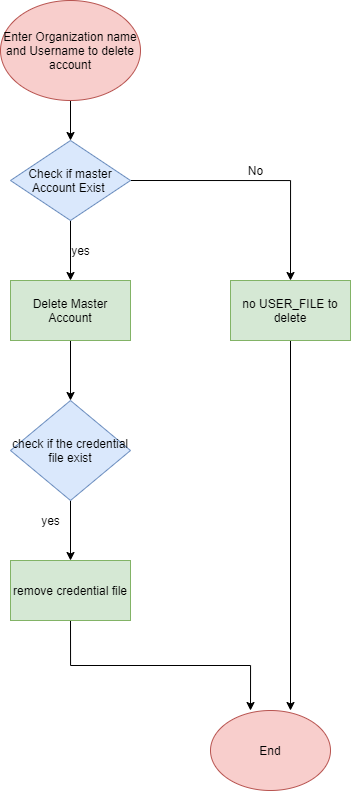

The diagram above was exported from draw.io. Its source (the exported page's mxGraphModel, read from the mxfile embedded in the PNG):
<mxGraphModel dx="1221" dy="681" grid="1" gridSize="10" guides="1" tooltips="1" connect="1" arrows="1" fold="1" page="1" pageScale="1" pageWidth="850" pageHeight="1100" math="0" shadow="0">
  <root>
    <mxCell id="0" />
    <mxCell id="1" parent="0" />
    <mxCell id="hTUKpjZFPAYQ-6N2WF2c-3" style="edgeStyle=orthogonalEdgeStyle;rounded=0;orthogonalLoop=1;jettySize=auto;html=1;exitX=0.5;exitY=1;exitDx=0;exitDy=0;" edge="1" parent="1" source="hTUKpjZFPAYQ-6N2WF2c-2" target="hTUKpjZFPAYQ-6N2WF2c-4">
      <mxGeometry relative="1" as="geometry">
        <mxPoint x="420" y="200" as="targetPoint" />
      </mxGeometry>
    </mxCell>
    <mxCell id="hTUKpjZFPAYQ-6N2WF2c-2" value="Enter Organization name and Username to delete account" style="ellipse;whiteSpace=wrap;html=1;fillColor=#f8cecc;strokeColor=#b85450;" vertex="1" parent="1">
      <mxGeometry x="350" y="40" width="140" height="100" as="geometry" />
    </mxCell>
    <mxCell id="hTUKpjZFPAYQ-6N2WF2c-5" style="edgeStyle=orthogonalEdgeStyle;rounded=0;orthogonalLoop=1;jettySize=auto;html=1;exitX=0.5;exitY=1;exitDx=0;exitDy=0;" edge="1" parent="1" source="hTUKpjZFPAYQ-6N2WF2c-4">
      <mxGeometry relative="1" as="geometry">
        <mxPoint x="420" y="320" as="targetPoint" />
      </mxGeometry>
    </mxCell>
    <mxCell id="hTUKpjZFPAYQ-6N2WF2c-8" style="edgeStyle=orthogonalEdgeStyle;rounded=0;orthogonalLoop=1;jettySize=auto;html=1;exitX=1;exitY=0.5;exitDx=0;exitDy=0;" edge="1" parent="1" source="hTUKpjZFPAYQ-6N2WF2c-4">
      <mxGeometry relative="1" as="geometry">
        <mxPoint x="640" y="320" as="targetPoint" />
      </mxGeometry>
    </mxCell>
    <mxCell id="hTUKpjZFPAYQ-6N2WF2c-4" value="Check if master Account Exist&amp;nbsp;" style="rhombus;whiteSpace=wrap;html=1;fillColor=#dae8fc;strokeColor=#6c8ebf;" vertex="1" parent="1">
      <mxGeometry x="360" y="180" width="120" height="80" as="geometry" />
    </mxCell>
    <mxCell id="hTUKpjZFPAYQ-6N2WF2c-11" style="edgeStyle=orthogonalEdgeStyle;rounded=0;orthogonalLoop=1;jettySize=auto;html=1;exitX=0.5;exitY=1;exitDx=0;exitDy=0;" edge="1" parent="1" source="hTUKpjZFPAYQ-6N2WF2c-6">
      <mxGeometry relative="1" as="geometry">
        <mxPoint x="420" y="440" as="targetPoint" />
      </mxGeometry>
    </mxCell>
    <mxCell id="hTUKpjZFPAYQ-6N2WF2c-6" value="Delete Master Account" style="rounded=0;whiteSpace=wrap;html=1;fillColor=#d5e8d4;strokeColor=#82b366;" vertex="1" parent="1">
      <mxGeometry x="360" y="320" width="120" height="60" as="geometry" />
    </mxCell>
    <mxCell id="hTUKpjZFPAYQ-6N2WF2c-7" value="yes" style="text;html=1;align=center;verticalAlign=middle;resizable=0;points=[];autosize=1;strokeColor=none;" vertex="1" parent="1">
      <mxGeometry x="415" y="280" width="30" height="20" as="geometry" />
    </mxCell>
    <mxCell id="hTUKpjZFPAYQ-6N2WF2c-9" value="No" style="text;html=1;align=center;verticalAlign=middle;resizable=0;points=[];autosize=1;strokeColor=none;" vertex="1" parent="1">
      <mxGeometry x="590" y="200" width="30" height="20" as="geometry" />
    </mxCell>
    <mxCell id="hTUKpjZFPAYQ-6N2WF2c-17" style="edgeStyle=orthogonalEdgeStyle;rounded=0;orthogonalLoop=1;jettySize=auto;html=1;exitX=0.5;exitY=1;exitDx=0;exitDy=0;" edge="1" parent="1" source="hTUKpjZFPAYQ-6N2WF2c-10">
      <mxGeometry relative="1" as="geometry">
        <mxPoint x="640" y="750" as="targetPoint" />
      </mxGeometry>
    </mxCell>
    <mxCell id="hTUKpjZFPAYQ-6N2WF2c-10" value="no USER_FILE to delete" style="rounded=0;whiteSpace=wrap;html=1;fillColor=#d5e8d4;strokeColor=#82b366;" vertex="1" parent="1">
      <mxGeometry x="580" y="320" width="120" height="60" as="geometry" />
    </mxCell>
    <mxCell id="hTUKpjZFPAYQ-6N2WF2c-13" style="edgeStyle=orthogonalEdgeStyle;rounded=0;orthogonalLoop=1;jettySize=auto;html=1;exitX=0.5;exitY=1;exitDx=0;exitDy=0;" edge="1" parent="1" source="hTUKpjZFPAYQ-6N2WF2c-12">
      <mxGeometry relative="1" as="geometry">
        <mxPoint x="420" y="600" as="targetPoint" />
      </mxGeometry>
    </mxCell>
    <mxCell id="hTUKpjZFPAYQ-6N2WF2c-12" value="check if the credential file exist" style="rhombus;whiteSpace=wrap;html=1;fillColor=#dae8fc;strokeColor=#6c8ebf;" vertex="1" parent="1">
      <mxGeometry x="360" y="440" width="120" height="100" as="geometry" />
    </mxCell>
    <mxCell id="hTUKpjZFPAYQ-6N2WF2c-14" value="yes" style="text;html=1;align=center;verticalAlign=middle;resizable=0;points=[];autosize=1;strokeColor=none;" vertex="1" parent="1">
      <mxGeometry x="385" y="550" width="30" height="20" as="geometry" />
    </mxCell>
    <mxCell id="hTUKpjZFPAYQ-6N2WF2c-16" style="edgeStyle=orthogonalEdgeStyle;rounded=0;orthogonalLoop=1;jettySize=auto;html=1;exitX=0.5;exitY=1;exitDx=0;exitDy=0;" edge="1" parent="1" source="hTUKpjZFPAYQ-6N2WF2c-15">
      <mxGeometry relative="1" as="geometry">
        <mxPoint x="600" y="750" as="targetPoint" />
        <Array as="points">
          <mxPoint x="420" y="705" />
          <mxPoint x="600" y="705" />
        </Array>
      </mxGeometry>
    </mxCell>
    <mxCell id="hTUKpjZFPAYQ-6N2WF2c-15" value="remove credential file" style="rounded=0;whiteSpace=wrap;html=1;fillColor=#d5e8d4;strokeColor=#82b366;" vertex="1" parent="1">
      <mxGeometry x="360" y="600" width="120" height="60" as="geometry" />
    </mxCell>
    <mxCell id="hTUKpjZFPAYQ-6N2WF2c-18" value="End" style="ellipse;whiteSpace=wrap;html=1;fillColor=#f8cecc;strokeColor=#b85450;" vertex="1" parent="1">
      <mxGeometry x="560" y="750" width="120" height="80" as="geometry" />
    </mxCell>
  </root>
</mxGraphModel>